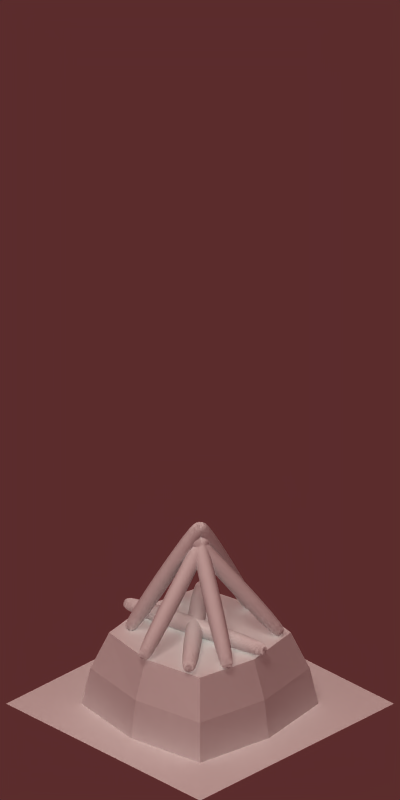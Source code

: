 # Source: signalfire-II-BLENDER_v248.blend  (saved by Blender 2.48.1; exported with 4.5.12 LTS)
import bpy
from mathutils import Matrix  # noqa: F401  (used for matrix-valued properties, if any)

bpy.ops.wm.read_factory_settings(use_empty=True)
scene = bpy.context.scene
scene.name = 'Scene'

# ---- collections
col_collection_1 = bpy.data.collections.new('Collection 1'); scene.collection.children.link(col_collection_1)
col_collection_2 = bpy.data.collections.new('Collection 2'); scene.collection.children.link(col_collection_2)

# ---- materials (node trees are filled in below, after node groups)
mat_material_003 = bpy.data.materials.new('Material.003')
mat_material_003.alpha_threshold = 0.0
mat_material_003.diffuse_color = (0.7596, 0.5591, 0.09509, 1.0)
mat_material_003.roughness = 0.5
mat_material_003.line_color = (0.0, 0.0, 0.0, 0.4264)
mat_material_002 = bpy.data.materials.new('Material.002')
mat_material_002.alpha_threshold = 0.0
mat_material_002.diffuse_color = (0.6, 0.6, 0.6, 1.0)
mat_material_002.roughness = 0.5
mat_material_002.line_color = (0.0, 0.0, 0.0, 0.04)
mat_material_001 = bpy.data.materials.new('Material.001')
mat_material_001.alpha_threshold = 0.0
mat_material_001.roughness = 0.5
mat_material_001.specular_intensity = 0.1831
mat_material_001.line_color = (0.0, 0.0, 0.0, 1.0)
mat_material = bpy.data.materials.new('Material')
mat_material.alpha_threshold = 0.0
mat_material.roughness = 0.5
mat_material.specular_intensity = 0.0
mat_material.line_color = (0.0, 0.0, 0.0, 1.0)
mat_material_004 = bpy.data.materials.new('Material.004')
mat_material_004.alpha_threshold = 0.0
mat_material_004.roughness = 0.5
mat_material_004.line_color = (0.0, 0.0, 0.0, 1.0)

# ---- material node trees

# ---- world
world_world = bpy.data.worlds.new('World'); scene.world = world_world
world_world.color = (0.358, 0.1746, 0.1746)
world_world.use_sun_shadow = False
world_world.sun_shadow_jitter_overblur = 0.0
world_world.cycles.sampling_method = 'MANUAL'
world_world.cycles.sample_map_resolution = 256
world_world.light_settings.ao_factor = 0.3

# ---- cameras
cam_camera = bpy.data.cameras.new('Camera')
cam_camera.type = 'ORTHO'
cam_camera.passepartout_alpha = 0.3687
cam_camera.clip_end = 100.0
cam_camera.lens = 35.0
cam_camera.ortho_scale = 5.83
cam_camera.display_size = 2.0
cam_camera.shift_y = 0.38
cam_camera.show_limits = True
cam_camera.show_safe_areas = True
cam_camera.show_name = True
cam_camera.dof.focus_distance = 0.0
cam_camera.dof.aperture_fstop = 128.0

# ---- lights
light_shadows = bpy.data.lights.new('shadows', 'SPOT')
light_shadows.color = (0.9976, 1.0, 0.9571)
light_shadows.transmission_factor = 0.0
light_shadows.energy = 383.2
light_shadows.shadow_buffer_clip_start = 0.5
light_shadows.shadow_soft_size = 1.0
light_shadows.shadow_maximum_resolution = 0.006
light_shadows.use_absolute_resolution = True
light_shadows.spot_blend = 0.5189
light_shadows.cycles.use_multiple_importance_sampling = False
light_ambient = bpy.data.lights.new('ambient', 'SUN')
light_ambient.transmission_factor = 0.0
light_ambient.use_shadow = False
light_ambient.angle = 1.571
light_ambient.energy = 0.2
light_ambient.shadow_buffer_clip_start = 0.5
light_ambient.shadow_soft_size = 1.0
light_ambient.shadow_cascade_max_distance = 1000.0
light_ambient.cycles.use_multiple_importance_sampling = False
light_sun = bpy.data.lights.new('sun', 'SUN')
light_sun.color = (0.9976, 1.0, 0.9571)
light_sun.transmission_factor = 0.0
light_sun.use_shadow = False
light_sun.angle = 1.571
light_sun.energy = 1.3
light_sun.shadow_buffer_clip_start = 0.5
light_sun.shadow_soft_size = 1.0
light_sun.shadow_cascade_max_distance = 1000.0
light_sun.cycles.use_multiple_importance_sampling = False

# ---- meshes
me_sphere_001 = bpy.data.meshes.new('Sphere.001')
me_sphere_001.from_pydata([(0.0, 0.0, -1.0), (0.7236, -0.5257, -0.4472), (-0.2764, -0.8506, -0.4472), (-0.8944, 0.0, -0.4472), (-0.2764, 0.8506, -0.4472), (0.7236, 0.5257, -0.4472), (0.2764, -0.8506, 0.4472), (-0.7236, -0.5257, 0.4472), (-0.7236, 0.5257, 0.4472), (0.2764, 0.8506, 0.4472), (0.8944, 0.0, 0.4472), (0.0, 0.0, 1.0), (0.4253, -0.309, -0.8507), (-0.1625, -0.5, -0.8507), (0.2629, -0.809, -0.5257), (0.4253, 0.309, -0.8507), (0.8506, 0.0, -0.5257), (-0.5257, 0.0, -0.8507), (-0.6882, -0.5, -0.5257), (-0.1625, 0.5, -0.8507), (-0.6882, 0.5, -0.5257), (0.2629, 0.809, -0.5257), (0.9511, 0.309, 0.0), (0.9511, -0.309, 0.0), (0.5878, -0.809, 0.0), (0.0, -1.0, 0.0), (-0.5878, -0.809, 0.0), (-0.9511, -0.309, 0.0), (-0.9511, 0.309, 0.0), (-0.5878, 0.809, 0.0), (0.0, 1.0, 0.0), (0.5878, 0.809, 0.0), (0.6882, -0.5, 0.5257), (-0.2629, -0.809, 0.5257), (-0.8506, 0.0, 0.5257), (-0.2629, 0.809, 0.5257), (0.6882, 0.5, 0.5257), (0.5257, 0.0, 0.8507), (0.1625, -0.5, 0.8507), (-0.4253, -0.309, 0.8507), (-0.4253, 0.309, 0.8507), (0.1625, 0.5, 0.8507), (0.2211, -0.1606, -0.9619), (0.5972, -0.4339, -0.6746), (-0.08444, -0.2599, -0.9619), (-0.2281, -0.702, -0.6746), (0.5128, -0.6938, -0.5057), (-0.007026, -0.8627, -0.5057), (0.5972, 0.4339, -0.6746), (0.2211, 0.1606, -0.9619), (0.8183, 0.2733, -0.5057), (0.8183, -0.2733, -0.5057), (-0.2733, 0.0, -0.9619), (-0.7382, 0.0, -0.6746), (-0.5014, -0.702, -0.5057), (-0.8226, -0.2599, -0.5057), (-0.08444, 0.2599, -0.9619), (-0.2281, 0.702, -0.6746), (-0.5014, 0.702, -0.5057), (-0.8226, 0.2599, -0.5057), (0.5128, 0.6938, -0.5057), (-0.007026, 0.8627, -0.5057), (0.9593, 0.1606, 0.2325), (0.8705, 0.4339, -0.2325), (0.9593, -0.1606, 0.2325), (0.8705, -0.4339, -0.2325), (0.4492, -0.8627, 0.2325), (0.6816, -0.6938, -0.2325), (0.1437, -0.9619, 0.2325), (-0.1437, -0.9619, -0.2325), (-0.6816, -0.6938, 0.2325), (-0.4492, -0.8627, -0.2325), (-0.8705, -0.4339, 0.2325), (-0.9593, -0.1606, -0.2325), (-0.8705, 0.4339, 0.2325), (-0.9593, 0.1606, -0.2325), (-0.6816, 0.6938, 0.2325), (-0.4492, 0.8627, -0.2325), (0.1437, 0.9619, 0.2325), (-0.1437, 0.9619, -0.2325), (0.6816, 0.6938, -0.2325), (0.4492, 0.8627, 0.2325), (0.8226, -0.2599, 0.5057), (0.5014, -0.702, 0.5057), (-0.5128, -0.6938, 0.5057), (0.007026, -0.8627, 0.5057), (-0.8183, -0.2733, 0.5057), (-0.8183, 0.2733, 0.5057), (0.007026, 0.8627, 0.5057), (-0.5128, 0.6938, 0.5057), (0.8226, 0.2599, 0.5057), (0.5014, 0.702, 0.5057), (0.7382, 0.0, 0.6746), (0.2733, 0.0, 0.9619), (0.08444, -0.2599, 0.9619), (0.2281, -0.702, 0.6746), (-0.2211, -0.1606, 0.9619), (-0.5972, -0.4339, 0.6746), (-0.2211, 0.1606, 0.9619), (-0.5972, 0.4339, 0.6746), (0.08444, 0.2599, 0.9619), (0.2281, 0.702, 0.6746), (0.3618, -0.5878, -0.7236), (0.1382, -0.4253, -0.8944), (0.05279, -0.6882, -0.7236), (0.6708, -0.1625, -0.7236), (0.4472, 0.0, -0.8944), (0.6708, 0.1625, -0.7236), (-0.4472, -0.5257, -0.7236), (-0.3618, -0.2629, -0.8944), (-0.6382, -0.2629, -0.7236), (-0.6382, 0.2629, -0.7236), (-0.3618, 0.2629, -0.8944), (-0.4472, 0.5257, -0.7236), (0.05279, 0.6882, -0.7236), (0.1382, 0.4253, -0.8944), (0.3618, 0.5878, -0.7236), (0.9472, -0.1625, -0.2764), (0.9472, 0.1625, -0.2764), (1.0, 0.0, 0.0), (0.1382, -0.9511, -0.2764), (0.4472, -0.8506, -0.2764), (0.309, -0.9511, 0.0), (-0.8618, -0.4253, -0.2764), (-0.6708, -0.6882, -0.2764), (-0.809, -0.5878, 0.0), (-0.6708, 0.6882, -0.2764), (-0.8618, 0.4253, -0.2764), (-0.809, 0.5878, 0.0), (0.4472, 0.8506, -0.2764), (0.1382, 0.9511, -0.2764), (0.309, 0.9511, 0.0), (0.8618, -0.4253, 0.2764), (0.809, -0.5878, 0.0), (0.6708, -0.6882, 0.2764), (-0.1382, -0.9511, 0.2764), (-0.309, -0.9511, 0.0), (-0.4472, -0.8506, 0.2764), (-0.9472, -0.1625, 0.2764), (-1.0, 0.0, 0.0), (-0.9472, 0.1625, 0.2764), (-0.4472, 0.8506, 0.2764), (-0.309, 0.9511, 0.0), (-0.1382, 0.9511, 0.2764), (0.6708, 0.6882, 0.2764), (0.809, 0.5878, 0.0), (0.8618, 0.4253, 0.2764), (0.4472, -0.5257, 0.7236), (0.6382, -0.2629, 0.7236), (0.3618, -0.2629, 0.8944), (-0.3618, -0.5878, 0.7236), (-0.05279, -0.6882, 0.7236), (-0.1382, -0.4253, 0.8944), (-0.6708, 0.1625, 0.7236), (-0.6708, -0.1625, 0.7236), (-0.4472, 0.0, 0.8944), (-0.05279, 0.6882, 0.7236), (-0.3618, 0.5878, 0.7236), (-0.1382, 0.4253, 0.8944), (0.6382, 0.2629, 0.7236), (0.4472, 0.5257, 0.7236), (0.3618, 0.2629, 0.8944)], [], [(102, 46, 14), (46, 102, 43), (12, 43, 102), (43, 1, 46), (102, 103, 12), (103, 102, 104), (14, 104, 102), (104, 13, 103), (45, 47, 2), (47, 45, 104), (13, 104, 45), (104, 14, 47), (44, 103, 13), (103, 44, 42), (0, 42, 44), (42, 12, 103), (105, 16, 51), (51, 43, 105), (12, 105, 43), (43, 51, 1), (105, 12, 106), (106, 107, 105), (16, 105, 107), (107, 106, 15), (48, 5, 50), (50, 107, 48), (15, 48, 107), (107, 50, 16), (49, 15, 106), (106, 42, 49), (0, 49, 42), (42, 106, 12), (108, 54, 18), (54, 108, 45), (13, 45, 108), (45, 2, 54), (108, 109, 13), (109, 108, 110), (18, 110, 108), (110, 17, 109), (53, 55, 3), (55, 53, 110), (17, 110, 53), (110, 18, 55), (52, 109, 17), (109, 52, 44), (0, 44, 52), (44, 13, 109), (111, 59, 20), (59, 111, 53), (17, 53, 111), (53, 3, 59), (111, 112, 17), (112, 111, 113), (20, 113, 111), (113, 19, 112), (57, 58, 4), (58, 57, 113), (19, 113, 57), (113, 20, 58), (56, 112, 19), (112, 56, 52), (0, 52, 56), (52, 17, 112), (114, 61, 21), (61, 114, 57), (19, 57, 114), (57, 4, 61), (114, 115, 19), (115, 114, 116), (21, 116, 114), (116, 15, 115), (48, 60, 5), (60, 48, 116), (15, 116, 48), (116, 21, 60), (49, 115, 15), (115, 49, 56), (0, 56, 49), (56, 19, 115), (117, 23, 65), (65, 51, 117), (16, 117, 51), (51, 65, 1), (117, 16, 118), (118, 119, 117), (23, 117, 119), (119, 118, 22), (62, 10, 64), (64, 119, 62), (22, 62, 119), (119, 64, 23), (63, 22, 118), (118, 50, 63), (5, 63, 50), (50, 118, 16), (120, 25, 69), (69, 47, 120), (14, 120, 47), (47, 69, 2), (120, 14, 121), (121, 122, 120), (25, 120, 122), (122, 121, 24), (66, 6, 68), (68, 122, 66), (24, 66, 122), (122, 68, 25), (67, 24, 121), (121, 46, 67), (1, 67, 46), (46, 121, 14), (123, 27, 73), (73, 55, 123), (18, 123, 55), (55, 73, 3), (123, 18, 124), (124, 125, 123), (27, 123, 125), (125, 124, 26), (70, 7, 72), (72, 125, 70), (26, 70, 125), (125, 72, 27), (71, 26, 124), (124, 54, 71), (2, 71, 54), (54, 124, 18), (126, 29, 77), (77, 58, 126), (20, 126, 58), (58, 77, 4), (126, 20, 127), (127, 128, 126), (29, 126, 128), (128, 127, 28), (74, 8, 76), (76, 128, 74), (28, 74, 128), (128, 76, 29), (75, 28, 127), (127, 59, 75), (3, 75, 59), (59, 127, 20), (129, 31, 80), (80, 60, 129), (21, 129, 60), (60, 80, 5), (129, 21, 130), (130, 131, 129), (31, 129, 131), (131, 130, 30), (78, 9, 81), (81, 131, 78), (30, 78, 131), (131, 81, 31), (79, 30, 130), (130, 61, 79), (4, 79, 61), (61, 130, 21), (132, 82, 32), (82, 132, 64), (23, 64, 132), (64, 10, 82), (132, 133, 23), (133, 132, 134), (32, 134, 132), (134, 24, 133), (66, 83, 6), (83, 66, 134), (24, 134, 66), (134, 32, 83), (67, 133, 24), (133, 67, 65), (1, 65, 67), (65, 23, 133), (135, 85, 33), (85, 135, 68), (25, 68, 135), (68, 6, 85), (135, 136, 25), (136, 135, 137), (33, 137, 135), (137, 26, 136), (70, 84, 7), (84, 70, 137), (26, 137, 70), (137, 33, 84), (71, 136, 26), (136, 71, 69), (2, 69, 71), (69, 25, 136), (138, 86, 34), (86, 138, 72), (27, 72, 138), (72, 7, 86), (138, 139, 27), (139, 138, 140), (34, 140, 138), (140, 28, 139), (74, 87, 8), (87, 74, 140), (28, 140, 74), (140, 34, 87), (75, 139, 28), (139, 75, 73), (3, 73, 75), (73, 27, 139), (141, 89, 35), (89, 141, 76), (29, 76, 141), (76, 8, 89), (141, 142, 29), (142, 141, 143), (35, 143, 141), (143, 30, 142), (78, 88, 9), (88, 78, 143), (30, 143, 78), (143, 35, 88), (79, 142, 30), (142, 79, 77), (4, 77, 79), (77, 29, 142), (144, 91, 36), (91, 144, 81), (31, 81, 144), (81, 9, 91), (144, 145, 31), (145, 144, 146), (36, 146, 144), (146, 22, 145), (62, 90, 10), (90, 62, 146), (22, 146, 62), (146, 36, 90), (63, 145, 22), (145, 63, 80), (5, 80, 63), (80, 31, 145), (147, 38, 95), (95, 83, 147), (32, 147, 83), (83, 95, 6), (147, 32, 148), (148, 149, 147), (38, 147, 149), (149, 148, 37), (93, 11, 94), (94, 149, 93), (37, 93, 149), (149, 94, 38), (92, 37, 148), (148, 82, 92), (10, 92, 82), (82, 148, 32), (150, 39, 97), (97, 84, 150), (33, 150, 84), (84, 97, 7), (150, 33, 151), (151, 152, 150), (39, 150, 152), (152, 151, 38), (94, 11, 96), (96, 152, 94), (38, 94, 152), (152, 96, 39), (95, 38, 151), (151, 85, 95), (6, 95, 85), (85, 151, 33), (153, 40, 99), (99, 87, 153), (34, 153, 87), (87, 99, 8), (153, 34, 154), (154, 155, 153), (40, 153, 155), (155, 154, 39), (96, 11, 98), (98, 155, 96), (39, 96, 155), (155, 98, 40), (97, 39, 154), (154, 86, 97), (7, 97, 86), (86, 154, 34), (156, 41, 101), (101, 88, 156), (35, 156, 88), (88, 101, 9), (156, 35, 157), (157, 158, 156), (41, 156, 158), (158, 157, 40), (98, 11, 100), (100, 158, 98), (40, 98, 158), (158, 100, 41), (99, 40, 157), (157, 89, 99), (8, 99, 89), (89, 157, 35), (159, 37, 92), (92, 90, 159), (36, 159, 90), (90, 92, 10), (159, 36, 160), (160, 161, 159), (37, 159, 161), (161, 160, 41), (100, 11, 93), (93, 161, 100), (41, 100, 161), (161, 93, 37), (101, 41, 160), (160, 91, 101), (9, 101, 91), (91, 160, 36)])
me_sphere_001.materials.append(mat_material_003)
me_sphere_001.use_remesh_preserve_volume = False
me_sphere_001.use_remesh_preserve_attributes = False
me_sphere_001.use_mirror_vertex_groups = False
me_sphere_001.update()
me_sphere = bpy.data.meshes.new('Sphere')
me_sphere.from_pydata([(0.0, 0.0, -1.0), (0.7236, -0.5257, -0.4472), (-0.2764, -0.8506, -0.4472), (-0.8944, 0.0, -0.4472), (-0.2764, 0.8506, -0.4472), (0.7236, 0.5257, -0.4472), (0.2764, -0.8506, 0.4472), (-0.7236, -0.5257, 0.4472), (-0.7236, 0.5257, 0.4472), (0.2764, 0.8506, 0.4472), (0.8944, 0.0, 0.4472), (0.0, 0.0, 1.0), (0.4253, -0.309, -0.8507), (-0.1625, -0.5, -0.8507), (0.2629, -0.809, -0.5257), (0.4253, 0.309, -0.8507), (0.8506, 0.0, -0.5257), (-0.5257, 0.0, -0.8507), (-0.6882, -0.5, -0.5257), (-0.1625, 0.5, -0.8507), (-0.6882, 0.5, -0.5257), (0.2629, 0.809, -0.5257), (0.9511, 0.309, 0.0), (0.9511, -0.309, 0.0), (0.5878, -0.809, 0.0), (0.0, -1.0, 0.0), (-0.5878, -0.809, 0.0), (-0.9511, -0.309, 0.0), (-0.9511, 0.309, 0.0), (-0.5878, 0.809, 0.0), (0.0, 1.0, 0.0), (0.5878, 0.809, 0.0), (0.6882, -0.5, 0.5257), (-0.2629, -0.809, 0.5257), (-0.8506, 0.0, 0.5257), (-0.2629, 0.809, 0.5257), (0.6882, 0.5, 0.5257), (0.5257, 0.0, 0.8507), (0.1625, -0.5, 0.8507), (-0.4253, -0.309, 0.8507), (-0.4253, 0.309, 0.8507), (0.1625, 0.5, 0.8507), (0.5972, -0.4339, -0.6746), (0.2211, -0.1606, -0.9619), (-0.08444, -0.2599, -0.9619), (-0.2281, -0.702, -0.6746), (0.5128, -0.6938, -0.5057), (-0.007026, -0.8627, -0.5057), (0.2211, 0.1606, -0.9619), (0.5972, 0.4339, -0.6746), (0.8183, -0.2733, -0.5057), (0.8183, 0.2733, -0.5057), (-0.2733, 0.0, -0.9619), (-0.7382, 0.0, -0.6746), (-0.5014, -0.702, -0.5057), (-0.8226, -0.2599, -0.5057), (-0.2281, 0.702, -0.6746), (-0.08444, 0.2599, -0.9619), (-0.5014, 0.702, -0.5057), (-0.8226, 0.2599, -0.5057), (-0.007026, 0.8627, -0.5057), (0.5128, 0.6938, -0.5057), (0.9593, 0.1606, 0.2325), (0.8705, 0.4339, -0.2325), (0.9593, -0.1606, 0.2325), (0.8705, -0.4339, -0.2325), (0.4492, -0.8627, 0.2325), (0.6816, -0.6938, -0.2325), (0.1437, -0.9619, 0.2325), (-0.1437, -0.9619, -0.2325), (-0.4492, -0.8627, -0.2325), (-0.6816, -0.6938, 0.2325), (-0.8705, -0.4339, 0.2325), (-0.9593, -0.1606, -0.2325), (-0.8705, 0.4339, 0.2325), (-0.9593, 0.1606, -0.2325), (-0.4492, 0.8627, -0.2325), (-0.6816, 0.6938, 0.2325), (-0.1437, 0.9619, -0.2325), (0.1437, 0.9619, 0.2325), (0.4492, 0.8627, 0.2325), (0.6816, 0.6938, -0.2325), (0.8226, -0.2599, 0.5057), (0.5014, -0.702, 0.5057), (0.007026, -0.8627, 0.5057), (-0.5128, -0.6938, 0.5057), (-0.8183, -0.2733, 0.5057), (-0.8183, 0.2733, 0.5057), (-0.5128, 0.6938, 0.5057), (0.007026, 0.8627, 0.5057), (0.8226, 0.2599, 0.5057), (0.5014, 0.702, 0.5057), (0.7382, 0.0, 0.6746), (0.2733, 0.0, 0.9619), (0.08444, -0.2599, 0.9619), (0.2281, -0.702, 0.6746), (-0.2211, -0.1606, 0.9619), (-0.5972, -0.4339, 0.6746), (-0.2211, 0.1606, 0.9619), (-0.5972, 0.4339, 0.6746), (0.08444, 0.2599, 0.9619), (0.2281, 0.702, 0.6746), (0.3618, -0.5878, -0.7236), (0.1382, -0.4253, -0.8944), (0.05279, -0.6882, -0.7236), (0.6708, -0.1625, -0.7236), (0.4472, 0.0, -0.8944), (0.6708, 0.1625, -0.7236), (-0.4472, -0.5257, -0.7236), (-0.3618, -0.2629, -0.8944), (-0.6382, -0.2629, -0.7236), (-0.6382, 0.2629, -0.7236), (-0.3618, 0.2629, -0.8944), (-0.4472, 0.5257, -0.7236), (0.05279, 0.6882, -0.7236), (0.1382, 0.4253, -0.8944), (0.3618, 0.5878, -0.7236), (0.9472, -0.1625, -0.2764), (0.9472, 0.1625, -0.2764), (1.0, 0.0, 0.0), (0.1382, -0.9511, -0.2764), (0.4472, -0.8506, -0.2764), (0.309, -0.9511, 0.0), (-0.8618, -0.4253, -0.2764), (-0.6708, -0.6882, -0.2764), (-0.809, -0.5878, 0.0), (-0.6708, 0.6882, -0.2764), (-0.8618, 0.4253, -0.2764), (-0.809, 0.5878, 0.0), (0.4472, 0.8506, -0.2764), (0.1382, 0.9511, -0.2764), (0.309, 0.9511, 0.0), (0.8618, -0.4253, 0.2764), (0.809, -0.5878, 0.0), (0.6708, -0.6882, 0.2764), (-0.1382, -0.9511, 0.2764), (-0.309, -0.9511, 0.0), (-0.4472, -0.8506, 0.2764), (-0.9472, -0.1625, 0.2764), (-1.0, 0.0, 0.0), (-0.9472, 0.1625, 0.2764), (-0.4472, 0.8506, 0.2764), (-0.309, 0.9511, 0.0), (-0.1382, 0.9511, 0.2764), (0.6708, 0.6882, 0.2764), (0.809, 0.5878, 0.0), (0.8618, 0.4253, 0.2764), (0.4472, -0.5257, 0.7236), (0.6382, -0.2629, 0.7236), (0.3618, -0.2629, 0.8944), (-0.3618, -0.5878, 0.7236), (-0.05279, -0.6882, 0.7236), (-0.1382, -0.4253, 0.8944), (-0.6708, 0.1625, 0.7236), (-0.6708, -0.1625, 0.7236), (-0.4472, 0.0, 0.8944), (-0.05279, 0.6882, 0.7236), (-0.3618, 0.5878, 0.7236), (-0.1382, 0.4253, 0.8944), (0.6382, 0.2629, 0.7236), (0.4472, 0.5257, 0.7236), (0.3618, 0.2629, 0.8944)], [], [(102, 46, 14), (46, 102, 42), (12, 42, 102), (42, 1, 46), (102, 103, 12), (103, 102, 104), (14, 104, 102), (104, 13, 103), (45, 47, 2), (47, 45, 104), (13, 104, 45), (104, 14, 47), (44, 103, 13), (103, 44, 43), (0, 43, 44), (43, 12, 103), (105, 16, 50), (50, 42, 105), (12, 105, 42), (42, 50, 1), (105, 12, 106), (106, 107, 105), (16, 105, 107), (107, 106, 15), (49, 5, 51), (51, 107, 49), (15, 49, 107), (107, 51, 16), (48, 15, 106), (106, 43, 48), (0, 48, 43), (43, 106, 12), (108, 54, 18), (54, 108, 45), (13, 45, 108), (45, 2, 54), (108, 109, 13), (109, 108, 110), (18, 110, 108), (110, 17, 109), (53, 55, 3), (55, 53, 110), (17, 110, 53), (110, 18, 55), (52, 109, 17), (109, 52, 44), (0, 44, 52), (44, 13, 109), (111, 59, 20), (59, 111, 53), (17, 53, 111), (53, 3, 59), (111, 112, 17), (112, 111, 113), (20, 113, 111), (113, 19, 112), (56, 58, 4), (58, 56, 113), (19, 113, 56), (113, 20, 58), (57, 112, 19), (112, 57, 52), (0, 52, 57), (52, 17, 112), (114, 60, 21), (60, 114, 56), (19, 56, 114), (56, 4, 60), (114, 115, 19), (115, 114, 116), (21, 116, 114), (116, 15, 115), (49, 61, 5), (61, 49, 116), (15, 116, 49), (116, 21, 61), (48, 115, 15), (115, 48, 57), (0, 57, 48), (57, 19, 115), (117, 23, 65), (65, 50, 117), (16, 117, 50), (50, 65, 1), (117, 16, 118), (118, 119, 117), (23, 117, 119), (119, 118, 22), (62, 10, 64), (64, 119, 62), (22, 62, 119), (119, 64, 23), (63, 22, 118), (118, 51, 63), (5, 63, 51), (51, 118, 16), (120, 25, 69), (69, 47, 120), (14, 120, 47), (47, 69, 2), (120, 14, 121), (121, 122, 120), (25, 120, 122), (122, 121, 24), (66, 6, 68), (68, 122, 66), (24, 66, 122), (122, 68, 25), (67, 24, 121), (121, 46, 67), (1, 67, 46), (46, 121, 14), (123, 27, 73), (73, 55, 123), (18, 123, 55), (55, 73, 3), (123, 18, 124), (124, 125, 123), (27, 123, 125), (125, 124, 26), (71, 7, 72), (72, 125, 71), (26, 71, 125), (125, 72, 27), (70, 26, 124), (124, 54, 70), (2, 70, 54), (54, 124, 18), (126, 29, 76), (76, 58, 126), (20, 126, 58), (58, 76, 4), (126, 20, 127), (127, 128, 126), (29, 126, 128), (128, 127, 28), (74, 8, 77), (77, 128, 74), (28, 74, 128), (128, 77, 29), (75, 28, 127), (127, 59, 75), (3, 75, 59), (59, 127, 20), (129, 31, 81), (81, 61, 129), (21, 129, 61), (61, 81, 5), (129, 21, 130), (130, 131, 129), (31, 129, 131), (131, 130, 30), (79, 9, 80), (80, 131, 79), (30, 79, 131), (131, 80, 31), (78, 30, 130), (130, 60, 78), (4, 78, 60), (60, 130, 21), (132, 82, 32), (82, 132, 64), (23, 64, 132), (64, 10, 82), (132, 133, 23), (133, 132, 134), (32, 134, 132), (134, 24, 133), (66, 83, 6), (83, 66, 134), (24, 134, 66), (134, 32, 83), (67, 133, 24), (133, 67, 65), (1, 65, 67), (65, 23, 133), (135, 84, 33), (84, 135, 68), (25, 68, 135), (68, 6, 84), (135, 136, 25), (136, 135, 137), (33, 137, 135), (137, 26, 136), (71, 85, 7), (85, 71, 137), (26, 137, 71), (137, 33, 85), (70, 136, 26), (136, 70, 69), (2, 69, 70), (69, 25, 136), (138, 86, 34), (86, 138, 72), (27, 72, 138), (72, 7, 86), (138, 139, 27), (139, 138, 140), (34, 140, 138), (140, 28, 139), (74, 87, 8), (87, 74, 140), (28, 140, 74), (140, 34, 87), (75, 139, 28), (139, 75, 73), (3, 73, 75), (73, 27, 139), (141, 88, 35), (88, 141, 77), (29, 77, 141), (77, 8, 88), (141, 142, 29), (142, 141, 143), (35, 143, 141), (143, 30, 142), (79, 89, 9), (89, 79, 143), (30, 143, 79), (143, 35, 89), (78, 142, 30), (142, 78, 76), (4, 76, 78), (76, 29, 142), (144, 91, 36), (91, 144, 80), (31, 80, 144), (80, 9, 91), (144, 145, 31), (145, 144, 146), (36, 146, 144), (146, 22, 145), (62, 90, 10), (90, 62, 146), (22, 146, 62), (146, 36, 90), (63, 145, 22), (145, 63, 81), (5, 81, 63), (81, 31, 145), (147, 38, 95), (95, 83, 147), (32, 147, 83), (83, 95, 6), (147, 32, 148), (148, 149, 147), (38, 147, 149), (149, 148, 37), (93, 11, 94), (94, 149, 93), (37, 93, 149), (149, 94, 38), (92, 37, 148), (148, 82, 92), (10, 92, 82), (82, 148, 32), (150, 39, 97), (97, 85, 150), (33, 150, 85), (85, 97, 7), (150, 33, 151), (151, 152, 150), (39, 150, 152), (152, 151, 38), (94, 11, 96), (96, 152, 94), (38, 94, 152), (152, 96, 39), (95, 38, 151), (151, 84, 95), (6, 95, 84), (84, 151, 33), (153, 40, 99), (99, 87, 153), (34, 153, 87), (87, 99, 8), (153, 34, 154), (154, 155, 153), (40, 153, 155), (155, 154, 39), (96, 11, 98), (98, 155, 96), (39, 96, 155), (155, 98, 40), (97, 39, 154), (154, 86, 97), (7, 97, 86), (86, 154, 34), (156, 41, 101), (101, 89, 156), (35, 156, 89), (89, 101, 9), (156, 35, 157), (157, 158, 156), (41, 156, 158), (158, 157, 40), (98, 11, 100), (100, 158, 98), (40, 98, 158), (158, 100, 41), (99, 40, 157), (157, 88, 99), (8, 99, 88), (88, 157, 35), (159, 37, 92), (92, 90, 159), (36, 159, 90), (90, 92, 10), (159, 36, 160), (160, 161, 159), (37, 159, 161), (161, 160, 41), (100, 11, 93), (93, 161, 100), (41, 100, 161), (161, 93, 37), (101, 41, 160), (160, 91, 101), (9, 101, 91), (91, 160, 36)])
me_sphere.materials.append(mat_material_002)
me_sphere.use_remesh_preserve_volume = False
me_sphere.use_remesh_preserve_attributes = False
me_sphere.use_mirror_vertex_groups = False
me_sphere.update()
me_cylinder = bpy.data.meshes.new('Cylinder')
me_cylinder.from_pydata([(0.9192, 0.7961, -15.63), (1.081, 0.6255, -15.73), (1.201, 0.4308, -15.84), (1.275, 0.2196, -15.96), (1.3, 1.121e-07, -16.09), (1.275, -0.2196, -16.21), (1.201, -0.4308, -16.34), (1.081, -0.6255, -16.45), (0.9192, -0.7961, -16.55), (0.7222, -0.9361, -16.63), (0.4975, -1.04, -16.69), (0.2536, -1.104, -16.72), (-2.016e-07, -1.126, -16.74), (-0.2536, -1.104, -16.72), (-0.4975, -1.04, -16.69), (-0.7222, -0.9361, -16.63), (-0.9192, -0.7961, -16.55), (-1.081, -0.6255, -16.45), (-1.201, -0.4308, -16.34), (-1.275, -0.2196, -16.21), (-1.3, 1.352e-06, -16.09), (-1.275, 0.2196, -15.96), (-1.201, 0.4308, -15.84), (-1.081, 0.6255, -15.73), (-0.9192, 0.7961, -15.63), (-0.7222, 0.9361, -15.55), (-0.4975, 1.04, -15.49), (-0.2536, 1.104, -15.45), (2.309e-06, 1.126, -15.44), (0.2536, 1.104, -15.45), (0.4975, 1.04, -15.49), (0.7222, 0.9361, -15.55), (0.9192, -9.604, 2.386), (1.081, -9.775, 2.287), (1.201, -9.969, 2.175), (1.275, -10.18, 2.053), (1.3, -10.4, 1.926), (1.275, -10.62, 1.8), (1.201, -10.83, 1.678), (1.081, -11.03, 1.565), (0.9192, -11.2, 1.467), (0.7222, -11.34, 1.386), (0.4975, -11.44, 1.326), (0.2536, -11.5, 1.289), (1.431e-06, -11.53, 1.276), (-0.2536, -11.5, 1.289), (-0.4975, -11.44, 1.326), (-0.7222, -11.34, 1.386), (-0.9192, -11.2, 1.467), (-1.081, -11.03, 1.565), (-1.201, -10.83, 1.678), (-1.275, -10.62, 1.8), (-1.3, -10.4, 1.926), (-1.275, -10.18, 2.053), (-1.201, -9.969, 2.175), (-1.081, -9.775, 2.287), (-0.9192, -9.604, 2.386), (-0.7222, -9.464, 2.467), (-0.4975, -9.36, 2.527), (-0.2536, -9.296, 2.564), (-9.242e-06, -9.274, 2.576), (0.2536, -9.296, 2.564), (0.4975, -9.36, 2.527), (0.7222, -9.464, 2.467), (2.22e-07, 1.121e-07, -16.09), (2.22e-07, -10.4, 1.926), (2.22e-07, 11.88, 1.582), (2.22e-07, -1.485, -14.35), (0.7222, 12.71, 0.8876), (0.4975, 12.81, 0.8104), (0.2536, 12.86, 0.7628), (-9.242e-06, 12.88, 0.7468), (-0.2536, 12.86, 0.7628), (-0.4975, 12.81, 0.8104), (-0.7222, 12.71, 0.8876), (-0.9192, 12.59, 0.9915), (-1.081, 12.44, 1.118), (-1.201, 12.27, 1.263), (-1.275, 12.08, 1.419), (-1.3, 11.88, 1.582), (-1.275, 11.69, 1.745), (-1.201, 11.5, 1.902), (-1.081, 11.33, 2.047), (-0.9192, 11.18, 2.173), (-0.7222, 11.06, 2.277), (-0.4975, 10.96, 2.354), (-0.2536, 10.91, 2.402), (1.431e-06, 10.89, 2.418), (0.2536, 10.91, 2.402), (0.4975, 10.96, 2.354), (0.7222, 11.06, 2.277), (0.9192, 11.18, 2.173), (1.081, 11.33, 2.047), (1.201, 11.5, 1.902), (1.275, 11.69, 1.745), (1.3, 11.88, 1.582), (1.275, 12.08, 1.419), (1.201, 12.27, 1.263), (1.081, 12.44, 1.118), (0.9192, 12.59, 0.9915), (0.7222, -0.657, -15.05), (0.4975, -0.5649, -15.12), (0.2536, -0.5083, -15.17), (2.309e-06, -0.4891, -15.19), (-0.2536, -0.5083, -15.17), (-0.4975, -0.5649, -15.12), (-0.7222, -0.657, -15.05), (-0.9192, -0.7808, -14.94), (-1.081, -0.9317, -14.82), (-1.201, -1.104, -14.67), (-1.275, -1.291, -14.51), (-1.3, -1.485, -14.35), (-1.275, -1.679, -14.19), (-1.201, -1.866, -14.03), (-1.081, -2.038, -13.89), (-0.9192, -2.189, -13.76), (-0.7222, -2.313, -13.66), (-0.4975, -2.405, -13.58), (-0.2536, -2.462, -13.53), (-2.016e-07, -2.481, -13.52), (0.2536, -2.462, -13.53), (0.4975, -2.405, -13.58), (0.7222, -2.313, -13.66), (0.9192, -2.189, -13.76), (1.081, -2.038, -13.89), (1.201, -1.866, -14.03), (1.275, -1.679, -14.19), (1.3, -1.485, -14.35), (1.275, -1.291, -14.51), (1.201, -1.104, -14.67), (1.081, -0.9317, -14.82), (0.9192, -0.7808, -14.94), (1.096, 0.5031, -14.94), (1.301, 0.5859, -14.82), (1.508, 0.622, -14.67), (1.709, 0.6101, -14.51), (1.895, 0.5506, -14.35), (2.061, 0.4459, -14.19), (2.199, 0.2999, -14.03), (2.304, 0.1182, -13.89), (2.373, -0.09207, -13.76), (2.402, -0.3229, -13.66), (2.39, -0.5655, -13.58), (2.338, -0.8105, -13.53), (2.248, -1.048, -13.52), (2.124, -1.27, -13.53), (1.969, -1.467, -13.58), (1.791, -1.632, -13.66), (1.596, -1.758, -13.76), (1.39, -1.841, -13.89), (1.184, -1.877, -14.03), (0.9831, -1.865, -14.19), (0.7965, -1.806, -14.35), (0.6309, -1.701, -14.51), (0.4929, -1.555, -14.67), (0.3876, -1.373, -14.82), (0.3192, -1.163, -14.94), (0.2902, -0.9322, -15.05), (0.3018, -0.6896, -15.12), (0.3535, -0.4447, -15.17), (0.4433, -0.2067, -15.19), (0.5678, 0.01505, -15.17), (0.7223, 0.2121, -15.12), (0.9006, 0.3769, -15.05), (-11.02, 6.154, 0.9915), (-10.82, 6.236, 1.118), (-10.61, 6.272, 1.263), (-10.41, 6.26, 1.419), (-10.22, 6.201, 1.582), (-10.06, 6.096, 1.745), (-9.918, 5.95, 1.902), (-9.813, 5.769, 2.047), (-9.745, 5.558, 2.173), (-9.716, 5.327, 2.277), (-9.727, 5.085, 2.354), (-9.779, 4.84, 2.402), (-9.869, 4.602, 2.418), (-9.993, 4.38, 2.402), (-10.15, 4.183, 2.354), (-10.33, 4.018, 2.277), (-10.52, 3.892, 2.173), (-10.73, 3.809, 2.047), (-10.93, 3.773, 1.902), (-11.13, 3.785, 1.745), (-11.32, 3.845, 1.582), (-11.49, 3.949, 1.419), (-11.62, 4.095, 1.263), (-11.73, 4.277, 1.118), (-11.8, 4.487, 0.9915), (-11.83, 4.718, 0.8876), (-11.82, 4.961, 0.8104), (-11.76, 5.206, 0.7628), (-11.67, 5.444, 0.7468), (-11.55, 5.665, 0.7628), (-11.4, 5.863, 0.8104), (-11.22, 6.027, 0.8876), (1.346, -0.6276, -14.35), (-10.77, 5.023, 1.582), (9.426, -4.395, 1.926), (-8.507e-07, 2.462e-07, -16.09), (8.882, -3.345, 2.467), (8.693, -3.505, 2.527), (8.532, -3.699, 2.564), (8.405, -3.919, 2.576), (8.318, -4.158, 2.564), (8.273, -4.407, 2.527), (8.272, -4.654, 2.467), (8.316, -4.892, 2.386), (8.402, -5.111, 2.287), (8.528, -5.302, 2.175), (8.688, -5.458, 2.053), (8.876, -5.573, 1.926), (9.086, -5.644, 1.8), (9.308, -5.666, 1.678), (9.536, -5.639, 1.565), (9.759, -5.565, 1.467), (9.969, -5.445, 1.386), (10.16, -5.286, 1.326), (10.32, -5.092, 1.289), (10.45, -4.871, 1.276), (10.53, -4.632, 1.289), (10.58, -4.384, 1.326), (10.58, -4.136, 1.386), (10.54, -3.899, 1.467), (10.45, -3.68, 1.565), (10.32, -3.489, 1.678), (10.16, -3.332, 1.8), (9.975, -3.217, 1.926), (9.765, -3.147, 2.053), (9.543, -3.125, 2.175), (9.316, -3.151, 2.287), (9.093, -3.226, 2.386), (-0.5432, 1.05, -15.55), (-0.7324, 0.8905, -15.49), (-0.8936, 0.6965, -15.45), (-1.02, 0.4758, -15.44), (-1.108, 0.2368, -15.45), (-1.153, -0.0113, -15.49), (-1.154, -0.259, -15.55), (-1.11, -0.4967, -15.63), (-1.024, -0.7153, -15.73), (-0.8981, -0.9064, -15.84), (-0.7379, -1.063, -15.96), (-0.5494, -1.178, -16.09), (-0.3398, -1.248, -16.21), (-0.1171, -1.271, -16.34), (0.1101, -1.244, -16.45), (0.333, -1.17, -16.55), (0.5432, -1.05, -16.63), (0.7324, -0.8905, -16.69), (0.8936, -0.6965, -16.72), (1.02, -0.4758, -16.74), (1.108, -0.2368, -16.72), (1.153, 0.0113, -16.69), (1.154, 0.259, -16.63), (1.11, 0.4967, -16.55), (1.024, 0.7153, -16.45), (0.8981, 0.9064, -16.34), (0.7379, 1.063, -16.21), (0.5494, 1.178, -16.09), (0.3398, 1.248, -15.96), (0.1171, 1.271, -15.84), (-0.1101, 1.244, -15.73), (-0.333, 1.17, -15.63), (-1.201, 0.1925, -15.63), (-1.174, 0.426, -15.73), (-1.102, 0.6431, -15.84), (-0.9878, 0.8355, -15.96), (-0.8356, 0.9959, -16.09), (-0.6513, 1.118, -16.21), (-0.442, 1.197, -16.34), (-0.2157, 1.23, -16.45), (0.01896, 1.216, -16.55), (0.2528, 1.155, -16.63), (0.477, 1.05, -16.69), (0.6828, 0.904, -16.72), (0.8624, 0.7237, -16.74), (1.009, 0.5155, -16.72), (1.117, 0.2875, -16.69), (1.181, 0.04844, -16.63), (1.201, -0.1925, -16.55), (1.174, -0.426, -16.45), (1.102, -0.6431, -16.34), (0.9878, -0.8355, -16.21), (0.8356, -0.9959, -16.09), (0.6513, -1.118, -15.96), (0.442, -1.197, -15.84), (0.2156, -1.23, -15.73), (-0.01896, -1.216, -15.63), (-0.2528, -1.155, -15.55), (-0.477, -1.05, -15.49), (-0.6828, -0.904, -15.45), (-0.8624, -0.7237, -15.44), (-1.009, -0.5155, -15.45), (-1.117, -0.2875, -15.49), (-1.181, -0.04844, -15.55), (6.766, 6.877, 2.386), (6.793, 7.111, 2.287), (6.865, 7.328, 2.175), (6.979, 7.521, 2.053), (7.131, 7.681, 1.926), (7.316, 7.803, 1.8), (7.525, 7.882, 1.678), (7.751, 7.915, 1.565), (7.986, 7.901, 1.467), (8.22, 7.84, 1.386), (8.444, 7.735, 1.326), (8.65, 7.589, 1.289), (8.829, 7.409, 1.276), (8.976, 7.2, 1.289), (9.083, 6.972, 1.326), (9.148, 6.733, 1.386), (9.168, 6.493, 1.467), (9.141, 6.259, 1.565), (9.069, 6.042, 1.678), (8.955, 5.849, 1.8), (8.802, 5.689, 1.926), (8.618, 5.567, 2.053), (8.409, 5.488, 2.175), (8.183, 5.455, 2.287), (7.948, 5.469, 2.386), (7.714, 5.53, 2.467), (7.49, 5.635, 2.527), (7.284, 5.781, 2.564), (7.104, 5.961, 2.576), (6.958, 6.169, 2.564), (6.85, 6.397, 2.527), (6.786, 6.637, 2.467), (-1.706e-06, -1.607e-07, -16.09), (7.967, 6.685, 1.926), (-9.104, -7.64, 1.582), (1.138, 0.9545, -14.35), (-10.2, -7.619, 0.8876), (-10.13, -7.85, 0.8104), (-10.02, -8.073, 0.7628), (-9.867, -8.28, 0.7468), (-9.69, -8.462, 0.7628), (-9.489, -8.612, 0.8104), (-9.274, -8.725, 0.8876), (-9.053, -8.796, 0.9915), (-8.833, -8.823, 1.118), (-8.624, -8.805, 1.263), (-8.434, -8.741, 1.419), (-8.269, -8.635, 1.582), (-8.136, -8.491, 1.745), (-8.04, -8.315, 1.902), (-7.986, -8.112, 2.047), (-7.974, -7.891, 2.173), (-8.006, -7.661, 2.277), (-8.08, -7.429, 2.354), (-8.193, -7.206, 2.402), (-8.342, -6.999, 2.418), (-8.519, -6.817, 2.402), (-8.719, -6.667, 2.354), (-8.934, -6.554, 2.277), (-9.156, -6.483, 2.173), (-9.375, -6.456, 2.047), (-9.585, -6.475, 1.902), (-9.775, -6.538, 1.745), (-9.94, -6.644, 1.582), (-10.07, -6.788, 1.419), (-10.17, -6.964, 1.263), (-10.22, -7.167, 1.118), (-10.23, -7.388, 0.9915), (0.03901, 0.9756, -15.05), (0.113, 0.7442, -15.12), (0.2263, 0.521, -15.17), (0.3747, 0.3144, -15.19), (0.5524, 0.1324, -15.17), (0.7525, -0.01796, -15.12), (0.9675, -0.131, -15.05), (1.189, -0.2023, -14.94), (1.409, -0.2291, -14.82), (1.618, -0.2105, -14.67), (1.808, -0.1471, -14.51), (1.973, -0.04132, -14.35), (2.106, 0.1027, -14.19), (2.202, 0.2794, -14.03), (2.256, 0.4821, -13.89), (2.268, 0.703, -13.76), (2.236, 0.9335, -13.66), (2.162, 1.165, -13.58), (2.049, 1.388, -13.53), (1.9, 1.595, -13.52), (1.723, 1.777, -13.53), (1.523, 1.927, -13.58), (1.308, 2.04, -13.66), (1.086, 2.111, -13.76), (0.8666, 2.138, -13.89), (0.6575, 2.12, -14.03), (0.4668, 2.056, -14.19), (0.3019, 1.95, -14.35), (0.1692, 1.806, -14.51), (0.07361, 1.63, -14.67), (0.01894, 1.427, -14.82), (0.007261, 1.206, -14.94), (-12.35, -0.312, -0.3733), (-12.38, -0.1437, -0.1647), (-12.4, -0.01867, 0.07325), (-12.41, 0.05833, 0.3315), (-12.42, 0.08433, 0.6), (-12.41, 0.05833, 0.8685), (-12.4, -0.01867, 1.127), (-12.38, -0.1437, 1.365), (-12.35, -0.312, 1.573), (-12.31, -0.517, 1.744), (-12.26, -0.751, 1.872), (-12.22, -1.005, 1.95), (-12.17, -1.269, 1.976), (-12.12, -1.533, 1.95), (-12.07, -1.787, 1.872), (-12.03, -2.021, 1.744), (-11.99, -2.226, 1.573), (-11.96, -2.394, 1.365), (-11.93, -2.519, 1.127), (-11.92, -2.596, 0.8685), (-11.91, -2.622, 0.6), (-11.92, -2.596, 0.3315), (-11.93, -2.519, 0.07325), (-11.96, -2.394, -0.1647), (-11.99, -2.226, -0.3733), (-12.03, -2.021, -0.5445), (-12.07, -1.787, -0.6717), (-12.12, -1.533, -0.75), (-12.17, -1.269, -0.7765), (-12.22, -1.005, -0.75), (-12.26, -0.751, -0.6717), (-12.31, -0.517, -0.5445), (11.99, 4.226, -0.3733), (11.96, 4.394, -0.1647), (11.93, 4.519, 0.07325), (11.92, 4.596, 0.3315), (11.91, 4.622, 0.6), (11.92, 4.596, 0.8685), (11.93, 4.519, 1.127), (11.96, 4.394, 1.365), (11.99, 4.226, 1.573), (12.03, 4.021, 1.744), (12.07, 3.787, 1.872), (12.12, 3.533, 1.95), (12.17, 3.269, 1.976), (12.22, 3.005, 1.95), (12.26, 2.751, 1.872), (12.31, 2.517, 1.744), (12.35, 2.312, 1.573), (12.38, 2.144, 1.365), (12.4, 2.019, 1.127), (12.41, 1.942, 0.8685), (12.42, 1.916, 0.6), (12.41, 1.942, 0.3315), (12.4, 2.019, 0.07325), (12.38, 2.144, -0.1647), (12.35, 2.312, -0.3733), (12.31, 2.517, -0.5445), (12.26, 2.751, -0.6717), (12.22, 3.005, -0.75), (12.17, 3.269, -0.7765), (12.12, 3.533, -0.75), (12.07, 3.787, -0.6717), (12.03, 4.021, -0.5445), (-12.17, -1.269, 0.6), (12.17, 3.269, 0.6), (8.048, -8.402, 0.6), (-8.048, 10.4, 0.6), (8.629, -7.905, -0.5445), (8.448, -8.06, -0.6717), (8.252, -8.228, -0.75), (8.048, -8.402, -0.7765), (7.844, -8.577, -0.75), (7.648, -8.745, -0.6717), (7.467, -8.9, -0.5445), (7.309, -9.035, -0.3733), (7.179, -9.147, -0.1647), (7.082, -9.229, 0.07325), (7.023, -9.28, 0.3315), (7.003, -9.297, 0.6), (7.023, -9.28, 0.8685), (7.082, -9.229, 1.127), (7.179, -9.147, 1.365), (7.309, -9.035, 1.573), (7.467, -8.9, 1.744), (7.648, -8.745, 1.872), (7.844, -8.577, 1.95), (8.048, -8.402, 1.976), (8.252, -8.228, 1.95), (8.448, -8.06, 1.872), (8.629, -7.905, 1.744), (8.788, -7.769, 1.573), (8.918, -7.658, 1.365), (9.014, -7.575, 1.127), (9.074, -7.524, 0.8685), (9.094, -7.507, 0.6), (9.074, -7.524, 0.3315), (9.014, -7.575, 0.07325), (8.918, -7.658, -0.1647), (8.788, -7.769, -0.3733), (-7.467, 10.9, -0.5445), (-7.648, 10.74, -0.6717), (-7.844, 10.58, -0.75), (-8.048, 10.4, -0.7765), (-8.252, 10.23, -0.75), (-8.448, 10.06, -0.6717), (-8.629, 9.905, -0.5445), (-8.788, 9.769, -0.3733), (-8.918, 9.658, -0.1647), (-9.014, 9.575, 0.07325), (-9.074, 9.524, 0.3315), (-9.094, 9.507, 0.6), (-9.074, 9.524, 0.8685), (-9.014, 9.575, 1.127), (-8.918, 9.658, 1.365), (-8.788, 9.769, 1.573), (-8.629, 9.905, 1.744), (-8.448, 10.06, 1.872), (-8.252, 10.23, 1.95), (-8.048, 10.4, 1.976), (-7.844, 10.58, 1.95), (-7.648, 10.74, 1.872), (-7.467, 10.9, 1.744), (-7.309, 11.04, 1.573), (-7.179, 11.15, 1.365), (-7.082, 11.23, 1.127), (-7.023, 11.28, 0.8685), (-7.003, 11.3, 0.6), (-7.023, 11.28, 0.3315), (-7.082, 11.23, 0.07325), (-7.179, 11.15, -0.1647), (-7.309, 11.04, -0.3733)], [], [(64, 0, 1), (65, 33, 32), (64, 1, 2), (65, 34, 33), (64, 2, 3), (65, 35, 34), (64, 3, 4), (65, 36, 35), (64, 4, 5), (65, 37, 36), (64, 5, 6), (65, 38, 37), (64, 6, 7), (65, 39, 38), (64, 7, 8), (65, 40, 39), (64, 8, 9), (65, 41, 40), (64, 9, 10), (65, 42, 41), (64, 10, 11), (65, 43, 42), (64, 11, 12), (65, 44, 43), (64, 12, 13), (65, 45, 44), (64, 13, 14), (65, 46, 45), (64, 14, 15), (65, 47, 46), (64, 15, 16), (65, 48, 47), (64, 16, 17), (65, 49, 48), (64, 17, 18), (65, 50, 49), (64, 18, 19), (65, 51, 50), (64, 19, 20), (65, 52, 51), (64, 20, 21), (65, 53, 52), (64, 21, 22), (65, 54, 53), (64, 22, 23), (65, 55, 54), (64, 23, 24), (65, 56, 55), (64, 24, 25), (65, 57, 56), (64, 25, 26), (65, 58, 57), (64, 26, 27), (65, 59, 58), (64, 27, 28), (65, 60, 59), (64, 28, 29), (65, 61, 60), (64, 29, 30), (65, 62, 61), (64, 30, 31), (65, 63, 62), (31, 0, 64), (65, 32, 63), (0, 32, 33, 1), (1, 33, 34, 2), (2, 34, 35, 3), (3, 35, 36, 4), (4, 36, 37, 5), (5, 37, 38, 6), (6, 38, 39, 7), (7, 39, 40, 8), (8, 40, 41, 9), (9, 41, 42, 10), (10, 42, 43, 11), (11, 43, 44, 12), (12, 44, 45, 13), (13, 45, 46, 14), (14, 46, 47, 15), (15, 47, 48, 16), (16, 48, 49, 17), (17, 49, 50, 18), (18, 50, 51, 19), (19, 51, 52, 20), (20, 52, 53, 21), (21, 53, 54, 22), (22, 54, 55, 23), (23, 55, 56, 24), (24, 56, 57, 25), (25, 57, 58, 26), (26, 58, 59, 27), (27, 59, 60, 28), (28, 60, 61, 29), (29, 61, 62, 30), (30, 62, 63, 31), (32, 0, 31, 63), (99, 131, 100, 68), (101, 69, 68, 100), (102, 70, 69, 101), (103, 71, 70, 102), (104, 72, 71, 103), (105, 73, 72, 104), (106, 74, 73, 105), (107, 75, 74, 106), (108, 76, 75, 107), (109, 77, 76, 108), (110, 78, 77, 109), (111, 79, 78, 110), (112, 80, 79, 111), (113, 81, 80, 112), (114, 82, 81, 113), (115, 83, 82, 114), (116, 84, 83, 115), (117, 85, 84, 116), (118, 86, 85, 117), (119, 87, 86, 118), (120, 88, 87, 119), (121, 89, 88, 120), (122, 90, 89, 121), (123, 91, 90, 122), (124, 92, 91, 123), (125, 93, 92, 124), (126, 94, 93, 125), (127, 95, 94, 126), (128, 96, 95, 127), (129, 97, 96, 128), (130, 98, 97, 129), (131, 99, 98, 130), (66, 99, 68), (100, 131, 67), (66, 68, 69), (67, 101, 100), (66, 69, 70), (67, 102, 101), (66, 70, 71), (67, 103, 102), (66, 71, 72), (67, 104, 103), (66, 72, 73), (67, 105, 104), (66, 73, 74), (67, 106, 105), (66, 74, 75), (67, 107, 106), (66, 75, 76), (67, 108, 107), (66, 76, 77), (67, 109, 108), (66, 77, 78), (67, 110, 109), (66, 78, 79), (67, 111, 110), (66, 79, 80), (67, 112, 111), (66, 80, 81), (67, 113, 112), (66, 81, 82), (67, 114, 113), (66, 82, 83), (67, 115, 114), (66, 83, 84), (67, 116, 115), (66, 84, 85), (67, 117, 116), (66, 85, 86), (67, 118, 117), (66, 86, 87), (67, 119, 118), (66, 87, 88), (67, 120, 119), (66, 88, 89), (67, 121, 120), (66, 89, 90), (67, 122, 121), (66, 90, 91), (67, 123, 122), (66, 91, 92), (67, 124, 123), (66, 92, 93), (67, 125, 124), (66, 93, 94), (67, 126, 125), (66, 94, 95), (67, 127, 126), (66, 95, 96), (67, 128, 127), (66, 96, 97), (67, 129, 128), (66, 97, 98), (67, 130, 129), (66, 98, 99), (67, 131, 130), (196, 132, 133), (197, 165, 164), (196, 133, 134), (197, 166, 165), (196, 134, 135), (197, 167, 166), (196, 135, 136), (197, 168, 167), (196, 136, 137), (197, 169, 168), (196, 137, 138), (197, 170, 169), (196, 138, 139), (197, 171, 170), (196, 139, 140), (197, 172, 171), (196, 140, 141), (197, 173, 172), (196, 141, 142), (197, 174, 173), (196, 142, 143), (197, 175, 174), (196, 143, 144), (197, 176, 175), (196, 144, 145), (197, 177, 176), (196, 145, 146), (197, 178, 177), (196, 146, 147), (197, 179, 178), (196, 147, 148), (197, 180, 179), (196, 148, 149), (197, 181, 180), (196, 149, 150), (197, 182, 181), (196, 150, 151), (197, 183, 182), (196, 151, 152), (197, 184, 183), (196, 152, 153), (197, 185, 184), (196, 153, 154), (197, 186, 185), (196, 154, 155), (197, 187, 186), (196, 155, 156), (197, 188, 187), (196, 156, 157), (197, 189, 188), (196, 157, 158), (197, 190, 189), (196, 158, 159), (197, 191, 190), (196, 159, 160), (197, 192, 191), (196, 160, 161), (197, 193, 192), (196, 161, 162), (197, 194, 193), (196, 162, 163), (197, 195, 194), (163, 132, 196), (197, 164, 195), (132, 164, 165, 133), (133, 165, 166, 134), (134, 166, 167, 135), (135, 167, 168, 136), (136, 168, 169, 137), (137, 169, 170, 138), (138, 170, 171, 139), (139, 171, 172, 140), (140, 172, 173, 141), (141, 173, 174, 142), (142, 174, 175, 143), (143, 175, 176, 144), (144, 176, 177, 145), (145, 177, 178, 146), (146, 178, 179, 147), (147, 179, 180, 148), (148, 180, 181, 149), (149, 181, 182, 150), (150, 182, 183, 151), (151, 183, 184, 152), (152, 184, 185, 153), (153, 185, 186, 154), (154, 186, 187, 155), (155, 187, 188, 156), (156, 188, 189, 157), (157, 189, 190, 158), (158, 190, 191, 159), (159, 191, 192, 160), (160, 192, 193, 161), (161, 193, 194, 162), (162, 194, 195, 163), (164, 132, 163, 195), (231, 263, 232, 200), (233, 201, 200, 232), (234, 202, 201, 233), (235, 203, 202, 234), (236, 204, 203, 235), (237, 205, 204, 236), (238, 206, 205, 237), (239, 207, 206, 238), (240, 208, 207, 239), (241, 209, 208, 240), (242, 210, 209, 241), (243, 211, 210, 242), (244, 212, 211, 243), (245, 213, 212, 244), (246, 214, 213, 245), (247, 215, 214, 246), (248, 216, 215, 247), (249, 217, 216, 248), (250, 218, 217, 249), (251, 219, 218, 250), (252, 220, 219, 251), (253, 221, 220, 252), (254, 222, 221, 253), (255, 223, 222, 254), (256, 224, 223, 255), (257, 225, 224, 256), (258, 226, 225, 257), (259, 227, 226, 258), (260, 228, 227, 259), (261, 229, 228, 260), (262, 230, 229, 261), (263, 231, 230, 262), (198, 231, 200), (232, 263, 199), (198, 200, 201), (199, 233, 232), (198, 201, 202), (199, 234, 233), (198, 202, 203), (199, 235, 234), (198, 203, 204), (199, 236, 235), (198, 204, 205), (199, 237, 236), (198, 205, 206), (199, 238, 237), (198, 206, 207), (199, 239, 238), (198, 207, 208), (199, 240, 239), (198, 208, 209), (199, 241, 240), (198, 209, 210), (199, 242, 241), (198, 210, 211), (199, 243, 242), (198, 211, 212), (199, 244, 243), (198, 212, 213), (199, 245, 244), (198, 213, 214), (199, 246, 245), (198, 214, 215), (199, 247, 246), (198, 215, 216), (199, 248, 247), (198, 216, 217), (199, 249, 248), (198, 217, 218), (199, 250, 249), (198, 218, 219), (199, 251, 250), (198, 219, 220), (199, 252, 251), (198, 220, 221), (199, 253, 252), (198, 221, 222), (199, 254, 253), (198, 222, 223), (199, 255, 254), (198, 223, 224), (199, 256, 255), (198, 224, 225), (199, 257, 256), (198, 225, 226), (199, 258, 257), (198, 226, 227), (199, 259, 258), (198, 227, 228), (199, 260, 259), (198, 228, 229), (199, 261, 260), (198, 229, 230), (199, 262, 261), (198, 230, 231), (199, 263, 262), (328, 264, 265), (329, 297, 296), (328, 265, 266), (329, 298, 297), (328, 266, 267), (329, 299, 298), (328, 267, 268), (329, 300, 299), (328, 268, 269), (329, 301, 300), (328, 269, 270), (329, 302, 301), (328, 270, 271), (329, 303, 302), (328, 271, 272), (329, 304, 303), (328, 272, 273), (329, 305, 304), (328, 273, 274), (329, 306, 305), (328, 274, 275), (329, 307, 306), (328, 275, 276), (329, 308, 307), (328, 276, 277), (329, 309, 308), (328, 277, 278), (329, 310, 309), (328, 278, 279), (329, 311, 310), (328, 279, 280), (329, 312, 311), (328, 280, 281), (329, 313, 312), (328, 281, 282), (329, 314, 313), (328, 282, 283), (329, 315, 314), (328, 283, 284), (329, 316, 315), (328, 284, 285), (329, 317, 316), (328, 285, 286), (329, 318, 317), (328, 286, 287), (329, 319, 318), (328, 287, 288), (329, 320, 319), (328, 288, 289), (329, 321, 320), (328, 289, 290), (329, 322, 321), (328, 290, 291), (329, 323, 322), (328, 291, 292), (329, 324, 323), (328, 292, 293), (329, 325, 324), (328, 293, 294), (329, 326, 325), (328, 294, 295), (329, 327, 326), (295, 264, 328), (329, 296, 327), (264, 296, 297, 265), (265, 297, 298, 266), (266, 298, 299, 267), (267, 299, 300, 268), (268, 300, 301, 269), (269, 301, 302, 270), (270, 302, 303, 271), (271, 303, 304, 272), (272, 304, 305, 273), (273, 305, 306, 274), (274, 306, 307, 275), (275, 307, 308, 276), (276, 308, 309, 277), (277, 309, 310, 278), (278, 310, 311, 279), (279, 311, 312, 280), (280, 312, 313, 281), (281, 313, 314, 282), (282, 314, 315, 283), (283, 315, 316, 284), (284, 316, 317, 285), (285, 317, 318, 286), (286, 318, 319, 287), (287, 319, 320, 288), (288, 320, 321, 289), (289, 321, 322, 290), (290, 322, 323, 291), (291, 323, 324, 292), (292, 324, 325, 293), (293, 325, 326, 294), (294, 326, 327, 295), (296, 264, 295, 327), (363, 395, 364, 332), (365, 333, 332, 364), (366, 334, 333, 365), (367, 335, 334, 366), (368, 336, 335, 367), (369, 337, 336, 368), (370, 338, 337, 369), (371, 339, 338, 370), (372, 340, 339, 371), (373, 341, 340, 372), (374, 342, 341, 373), (375, 343, 342, 374), (376, 344, 343, 375), (377, 345, 344, 376), (378, 346, 345, 377), (379, 347, 346, 378), (380, 348, 347, 379), (381, 349, 348, 380), (382, 350, 349, 381), (383, 351, 350, 382), (384, 352, 351, 383), (385, 353, 352, 384), (386, 354, 353, 385), (387, 355, 354, 386), (388, 356, 355, 387), (389, 357, 356, 388), (390, 358, 357, 389), (391, 359, 358, 390), (392, 360, 359, 391), (393, 361, 360, 392), (394, 362, 361, 393), (395, 363, 362, 394), (330, 363, 332), (364, 395, 331), (330, 332, 333), (331, 365, 364), (330, 333, 334), (331, 366, 365), (330, 334, 335), (331, 367, 366), (330, 335, 336), (331, 368, 367), (330, 336, 337), (331, 369, 368), (330, 337, 338), (331, 370, 369), (330, 338, 339), (331, 371, 370), (330, 339, 340), (331, 372, 371), (330, 340, 341), (331, 373, 372), (330, 341, 342), (331, 374, 373), (330, 342, 343), (331, 375, 374), (330, 343, 344), (331, 376, 375), (330, 344, 345), (331, 377, 376), (330, 345, 346), (331, 378, 377), (330, 346, 347), (331, 379, 378), (330, 347, 348), (331, 380, 379), (330, 348, 349), (331, 381, 380), (330, 349, 350), (331, 382, 381), (330, 350, 351), (331, 383, 382), (330, 351, 352), (331, 384, 383), (330, 352, 353), (331, 385, 384), (330, 353, 354), (331, 386, 385), (330, 354, 355), (331, 387, 386), (330, 355, 356), (331, 388, 387), (330, 356, 357), (331, 389, 388), (330, 357, 358), (331, 390, 389), (330, 358, 359), (331, 391, 390), (330, 359, 360), (331, 392, 391), (330, 360, 361), (331, 393, 392), (330, 361, 362), (331, 394, 393), (330, 362, 363), (331, 395, 394), (460, 397, 396), (461, 428, 429), (460, 398, 397), (461, 429, 430), (460, 399, 398), (461, 430, 431), (460, 400, 399), (461, 431, 432), (460, 401, 400), (461, 432, 433), (460, 402, 401), (461, 433, 434), (460, 403, 402), (461, 434, 435), (460, 404, 403), (461, 435, 436), (460, 405, 404), (461, 436, 437), (460, 406, 405), (461, 437, 438), (460, 407, 406), (461, 438, 439), (460, 408, 407), (461, 439, 440), (460, 409, 408), (461, 440, 441), (460, 410, 409), (461, 441, 442), (460, 411, 410), (461, 442, 443), (460, 412, 411), (461, 443, 444), (460, 413, 412), (461, 444, 445), (460, 414, 413), (461, 445, 446), (460, 415, 414), (461, 446, 447), (460, 416, 415), (461, 447, 448), (460, 417, 416), (461, 448, 449), (460, 418, 417), (461, 449, 450), (460, 419, 418), (461, 450, 451), (460, 420, 419), (461, 451, 452), (460, 421, 420), (461, 452, 453), (460, 422, 421), (461, 453, 454), (460, 423, 422), (461, 454, 455), (460, 424, 423), (461, 455, 456), (460, 425, 424), (461, 456, 457), (460, 426, 425), (461, 457, 458), (460, 427, 426), (461, 458, 459), (460, 396, 427), (461, 459, 428), (396, 397, 429, 428), (397, 398, 430, 429), (398, 399, 431, 430), (399, 400, 432, 431), (400, 401, 433, 432), (401, 402, 434, 433), (402, 403, 435, 434), (403, 404, 436, 435), (404, 405, 437, 436), (405, 406, 438, 437), (406, 407, 439, 438), (407, 408, 440, 439), (408, 409, 441, 440), (409, 410, 442, 441), (410, 411, 443, 442), (411, 412, 444, 443), (412, 413, 445, 444), (413, 414, 446, 445), (414, 415, 447, 446), (415, 416, 448, 447), (416, 417, 449, 448), (417, 418, 450, 449), (418, 419, 451, 450), (419, 420, 452, 451), (420, 421, 453, 452), (421, 422, 454, 453), (422, 423, 455, 454), (423, 424, 456, 455), (424, 425, 457, 456), (425, 426, 458, 457), (426, 427, 459, 458), (427, 396, 428, 459), (496, 527, 495, 464), (497, 496, 464, 465), (498, 497, 465, 466), (499, 498, 466, 467), (500, 499, 467, 468), (501, 500, 468, 469), (502, 501, 469, 470), (503, 502, 470, 471), (504, 503, 471, 472), (505, 504, 472, 473), (506, 505, 473, 474), (507, 506, 474, 475), (508, 507, 475, 476), (509, 508, 476, 477), (510, 509, 477, 478), (511, 510, 478, 479), (512, 511, 479, 480), (513, 512, 480, 481), (514, 513, 481, 482), (515, 514, 482, 483), (516, 515, 483, 484), (517, 516, 484, 485), (518, 517, 485, 486), (519, 518, 486, 487), (520, 519, 487, 488), (521, 520, 488, 489), (522, 521, 489, 490), (523, 522, 490, 491), (524, 523, 491, 492), (525, 524, 492, 493), (526, 525, 493, 494), (527, 526, 494, 495), (462, 464, 495), (463, 527, 496), (462, 465, 464), (463, 496, 497), (462, 466, 465), (463, 497, 498), (462, 467, 466), (463, 498, 499), (462, 468, 467), (463, 499, 500), (462, 469, 468), (463, 500, 501), (462, 470, 469), (463, 501, 502), (462, 471, 470), (463, 502, 503), (462, 472, 471), (463, 503, 504), (462, 473, 472), (463, 504, 505), (462, 474, 473), (463, 505, 506), (462, 475, 474), (463, 506, 507), (462, 476, 475), (463, 507, 508), (462, 477, 476), (463, 508, 509), (462, 478, 477), (463, 509, 510), (462, 479, 478), (463, 510, 511), (462, 480, 479), (463, 511, 512), (462, 481, 480), (463, 512, 513), (462, 482, 481), (463, 513, 514), (462, 483, 482), (463, 514, 515), (462, 484, 483), (463, 515, 516), (462, 485, 484), (463, 516, 517), (462, 486, 485), (463, 517, 518), (462, 487, 486), (463, 518, 519), (462, 488, 487), (463, 519, 520), (462, 489, 488), (463, 520, 521), (462, 490, 489), (463, 521, 522), (462, 491, 490), (463, 522, 523), (462, 492, 491), (463, 523, 524), (462, 493, 492), (463, 524, 525), (462, 494, 493), (463, 525, 526), (462, 495, 494), (463, 526, 527)])
me_cylinder.materials.append(mat_material_001)
me_cylinder.use_remesh_preserve_volume = False
me_cylinder.use_remesh_preserve_attributes = False
me_cylinder.use_mirror_vertex_groups = False
me_cylinder.update()
me_cube = bpy.data.meshes.new('Cube')
me_cube.from_pydata([(1.356, 1.356, -1.0), (1.356, -1.356, -1.0), (-1.356, -1.356, -1.0), (-1.356, 1.356, -1.0), (1.041, 1.041, 0.2), (1.041, -1.041, 0.2), (-1.041, -1.041, 0.2), (-1.041, 1.041, 0.2), (-1.192e-07, -1.578, -1.0), (1.578, 0.0, -1.0), (1.192e-07, 1.578, -1.0), (-1.578, 2.98e-07, -1.0), (1.241, -7.752e-07, 0.2), (-6.573e-07, -1.241, 0.2), (-1.241, 2.983e-07, 0.2), (4.162e-07, 1.241, 0.2), (1.256, -1.256, -0.4), (1.256, 1.256, -0.4), (-1.256, -1.256, -0.4), (-1.256, 1.256, -0.4), (0.0, 1.788e-07, -1.0), (-1.205e-07, -2.384e-07, 0.2), (1.478, -4.172e-07, -0.4), (-4.172e-07, -1.478, -0.4), (-1.478, 3.278e-07, -0.4), (2.98e-07, 1.478, -0.4)], [], [(9, 1, 8, 20), (0, 9, 20, 10), (20, 8, 2, 11), (10, 20, 11, 3), (15, 7, 14, 21), (4, 15, 21, 12), (21, 14, 6, 13), (12, 21, 13, 5), (17, 4, 12, 22), (0, 17, 22, 9), (22, 12, 5, 16), (9, 22, 16, 1), (16, 5, 13, 23), (1, 16, 23, 8), (23, 13, 6, 18), (8, 23, 18, 2), (18, 6, 14, 24), (2, 18, 24, 11), (24, 14, 7, 19), (11, 24, 19, 3), (17, 0, 10, 25), (4, 17, 25, 15), (25, 10, 3, 19), (15, 25, 19, 7)])
me_cube.materials.append(mat_material)
me_cube.use_remesh_preserve_volume = False
me_cube.use_remesh_preserve_attributes = False
me_cube.use_mirror_vertex_groups = False
me_cube.update()
me_plane = bpy.data.meshes.new('Plane')
me_plane.from_pydata([(1.0, 1.0, 0.0), (1.0, -1.0, 0.0), (-1.0, -1.0, 0.0), (-1.0, 1.0, 0.0)], [], [(0, 3, 2, 1)])
me_plane.materials.append(mat_material_004)
me_plane.use_remesh_preserve_volume = False
me_plane.use_remesh_preserve_attributes = False
me_plane.use_mirror_vertex_groups = False
me_plane.update()

# ---- objects
ob_empty = bpy.data.objects.new('Empty', None)
ob_shadows = bpy.data.objects.new('shadows', light_shadows)
ob_ambient = bpy.data.objects.new('ambient', light_ambient)
ob_sun = bpy.data.objects.new('sun', light_sun)
ob_camera_45_00 = bpy.data.objects.new('Camera 45.00', cam_camera)
ob_sphere_001 = bpy.data.objects.new('Sphere.001', me_sphere_001)
ob_sphere = bpy.data.objects.new('Sphere', me_sphere)
ob_cylinder = bpy.data.objects.new('Cylinder', me_cylinder)
ob_cube = bpy.data.objects.new('Cube', me_cube)
ob_plane = bpy.data.objects.new('Plane', me_plane)

# ---- transforms, parenting, visibility, modifiers, constraints
ob_empty.location = (0.0, 0.0, 0.0)
ob_empty.lock_rotations_4d = False
ob_empty.empty_display_type = 'ARROWS'
ob_empty.empty_display_size = 2.0
ob_empty.empty_image_offset = (0.0, 0.0)
ob_empty.color = (0.0, 0.0, 0.0, 1.0)
ob_empty.lineart.crease_threshold = 0.0
ob_shadows.parent = ob_empty
ob_shadows.location = (1.908, -3.586, 8.111)
ob_shadows.rotation_euler = (-0.4372, -0.08507, -2.791)
ob_shadows.scale = (1.0, 1.0, 1.0)
ob_shadows.lock_rotations_4d = False
ob_shadows.empty_display_type = 'ARROWS'
ob_shadows.color = (0.0, 0.0, 0.0, 1.0)
ob_shadows.show_name = True
ob_shadows.lineart.crease_threshold = 0.0
ob_ambient.parent = ob_empty
ob_ambient.location = (4.269, -9.896, -3.652)
ob_ambient.rotation_euler = (0.5916, 2.008, -0.7596)
ob_ambient.scale = (1.0, 1.0, 1.0)
ob_ambient.lock_rotations_4d = False
ob_ambient.empty_display_type = 'ARROWS'
ob_ambient.color = (0.0, 0.0, 0.0, 1.0)
ob_ambient.show_name = True
ob_ambient.lineart.crease_threshold = 0.0
ob_sun.parent = ob_empty
ob_sun.location = (1.865, -3.545, 8.472)
ob_sun.rotation_euler = (-0.4372, -0.08507, -2.791)
ob_sun.scale = (1.0, 1.0, 1.0)
ob_sun.lock_rotations_4d = False
ob_sun.empty_display_type = 'ARROWS'
ob_sun.color = (0.0, 0.0, 0.0, 1.0)
ob_sun.show_name = True
ob_sun.lineart.crease_threshold = 0.0
ob_camera_45_00.parent = ob_empty
ob_camera_45_00.location = (7.341, -7.341, 5.994)
ob_camera_45_00.rotation_euler = (1.047, 0.0, 0.7854)
ob_camera_45_00.scale = (0.1391, 0.1391, 0.1391)
ob_camera_45_00.lock_rotations_4d = False
ob_camera_45_00.empty_display_type = 'ARROWS'
ob_camera_45_00.color = (0.0, 0.0, 0.0, 1.0)
ob_camera_45_00.show_name = True
ob_camera_45_00.lineart.crease_threshold = 0.0
ob_sphere_001.location = (0.0, 0.0, 0.7)
ob_sphere_001.scale = (0.3, 0.3, 0.3)
ob_sphere_001.lock_rotations_4d = False
ob_sphere_001.empty_display_type = 'ARROWS'
ob_sphere_001.show_instancer_for_render = False
ob_sphere_001.lineart.crease_threshold = 0.0
_m = ob_sphere_001.modifiers.new('ParticleSystem 1', 'PARTICLE_SYSTEM')
ob_sphere.location = (0.0, 0.0, 0.9)
ob_sphere.scale = (0.18, 0.18, 0.18)
ob_sphere.lock_rotations_4d = False
ob_sphere.empty_display_type = 'ARROWS'
ob_sphere.show_instancer_for_render = False
ob_sphere.lineart.crease_threshold = 0.0
_m = ob_sphere.modifiers.new('ParticleSystem 1', 'PARTICLE_SYSTEM')
ob_cylinder.location = (0.0, 0.0, 0.7)
ob_cylinder.scale = (-0.05, -0.05, -0.05)
ob_cylinder.lock_rotations_4d = False
ob_cylinder.empty_display_type = 'ARROWS'
ob_cylinder.lineart.crease_threshold = 0.0
_m = ob_cylinder.modifiers.new('Subsurf', 'SUBSURF')
_m.uv_smooth = 'PRESERVE_CORNERS'
_m.quality = 2
_m.levels = 2
_m.show_only_control_edges = False
ob_cube.location = (0.0, 0.0, 0.5)
ob_cube.scale = (0.45, 0.45, 0.5)
ob_cube.lock_rotations_4d = False
ob_cube.empty_display_type = 'ARROWS'
ob_cube.lineart.crease_threshold = 0.0
ob_plane.location = (0.0, 0.0, 0.0)
ob_plane.lock_rotations_4d = False
ob_plane.empty_display_type = 'ARROWS'
ob_plane.lineart.crease_threshold = 0.0

# ---- collection membership
col_collection_1.objects.link(ob_empty)
col_collection_1.objects.link(ob_shadows)
col_collection_1.objects.link(ob_ambient)
col_collection_1.objects.link(ob_sun)
col_collection_1.objects.link(ob_camera_45_00)
col_collection_2.objects.link(ob_sphere_001)
col_collection_2.objects.link(ob_sphere)
col_collection_2.objects.link(ob_cylinder)
col_collection_2.objects.link(ob_cube)
col_collection_2.objects.link(ob_plane)

# ---- scene / render settings (as saved in the file)
scene.camera = ob_camera_45_00
scene.frame_start = 50; scene.frame_end = 110; scene.frame_set(50)
scene.render.engine = 'BLENDER_EEVEE_NEXT'
scene.render.image_settings.quality = 100
scene.render.image_settings.compression = 100
scene.render.image_settings.exr_codec = 'RLE'
scene.render.resolution_x = 64
scene.render.resolution_y = 128
scene.render.pixel_aspect_x = 100.0
scene.render.pixel_aspect_y = 100.0
scene.render.fps = 25
scene.render.dither_intensity = 0.0
scene.render.film_transparent = True
scene.render.border_min_x = 0.4872
scene.render.border_min_y = 0.4672
scene.render.border_max_x = 0.531
scene.render.border_max_y = 0.6422
scene.render.use_compositing = False
scene.render.use_sequencer = False
scene.render.bake_margin = 2
scene.render.bake_bias = 0.0
scene.render.use_stamp_time = False
scene.render.use_stamp_date = False
scene.render.use_stamp_frame = False
scene.render.use_stamp_camera = False
scene.render.use_stamp_scene = False
scene.render.use_stamp_filename = False
scene.render.use_stamp_render_time = False
scene.render.stamp_font_size = 0
scene.cycles.use_denoising = False
scene.cycles.samples = 10
scene.cycles.sampling_pattern = 'TABULATED_SOBOL'
scene.cycles.light_sampling_threshold = 0.0
scene.cycles.use_adaptive_sampling = False
scene.cycles.use_light_tree = False
scene.cycles.blur_glossy = 0.0
scene.cycles.volume_bounces = 1
scene.cycles.pixel_filter_type = 'GAUSSIAN'
scene.cycles.sample_clamp_indirect = 0.0
scene.view_settings.view_transform = 'Raw'
bpy.context.view_layer.update()
